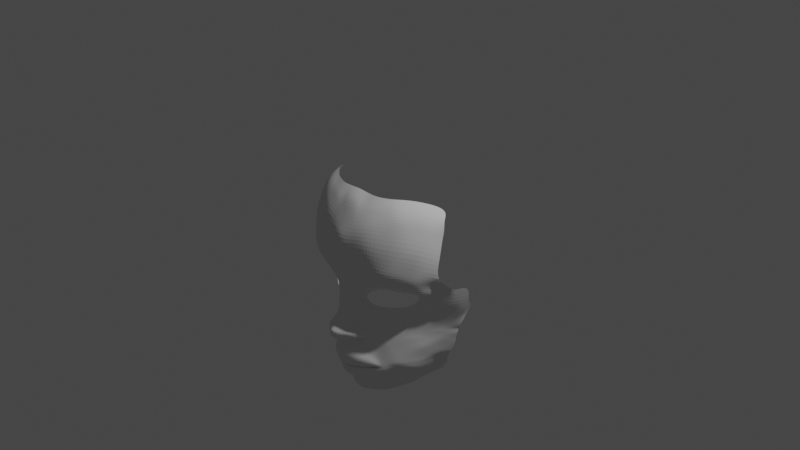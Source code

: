 # Source: anela.blend  (saved by Blender 2.82.7; exported with 4.5.12 LTS)
import bpy
from mathutils import Matrix  # noqa: F401  (used for matrix-valued properties, if any)

bpy.ops.wm.read_factory_settings(use_empty=True)
scene = bpy.context.scene
scene.name = 'Scene'

# ---- collections
col_collection = bpy.data.collections.new('Collection'); scene.collection.children.link(col_collection)

# ---- world
world_world = bpy.data.worlds.new('World'); scene.world = world_world
world_world.use_nodes = True; world_world.node_tree.nodes.clear()
_N = world_world.node_tree.nodes; _L = world_world.node_tree.links
n0 = _N.new('ShaderNodeOutputWorld'); n0.name = 'World Output'; n0.location = (300, 300)
n1 = _N.new('ShaderNodeBackground'); n1.name = 'Background'; n1.location = (10, 300)
n1.inputs[0].default_value = (0.05088, 0.05088, 0.05088, 1.0)
_L.new(n1.outputs[0], n0.inputs[0])
n0.is_active_output = True
world_world.color = (0.05088, 0.05088, 0.05088)
world_world.use_sun_shadow = False
world_world.sun_shadow_jitter_overblur = 0.0

# ---- cameras
cam_camera = bpy.data.cameras.new('Camera')
cam_camera.clip_end = 100.0
cam_camera.ortho_scale = 7.314

# ---- lights
light_light = bpy.data.lights.new('Light', 'POINT')
light_light.transmission_factor = 0.0
light_light.energy = 1000.0
light_light.shadow_soft_size = 0.1
light_light.shadow_maximum_resolution = 0.006
light_light.use_absolute_resolution = True

# ---- meshes
me_plane = bpy.data.meshes.new('Plane')
me_plane.from_pydata([(0.0, -2.06, 7.87), (1.556, -2.035, 6.915), (0.0, 0.3173, 8.118), (1.362, 0.02478, 7.324), (2.448, -1.811, 6.207), (2.028, -0.203, 6.558), (2.933, -1.815, 5.646), (1.933, -1.872, 6.436), (0.0, -1.764, 7.568), (2.936, -0.6482, 5.651), (3.978, -1.683, 4.612), (2.485, -2.978, 5.614), (0.0, -3.67, 6.939), (3.25, -2.554, 5.228), (1.006, -1.874, 7.064), (1.411, -3.407, 6.157), (3.809, -1.395, 4.838), (3.096, -2.295, 5.545), (2.228, -2.568, 6.061), (0.0, -3.004, 7.558), (1.24, -2.8, 6.773), (0.0, -0.494, 8.263), (1.799, -0.8063, 7.328), (3.076, -1.154, 6.036), (3.262, -1.555, 5.485), (3.627, -2.091, 4.909), (3.449, -1.879, 5.244), (1.082, -2.301, 7.124), (3.675, -1.183, 5.064), (3.016, -2.06, 5.595), (2.087, -2.343, 6.27), (0.0, -2.158, 7.709), (3.358, -1.721, 5.362), (0.0, 1.109, 7.592), (0.0, 1.436, 8.432), (0.0, 2.134, 9.483), (0.0, 2.75, 9.688), (0.0, 3.333, 8.83), (0.0, 5.97, 7.358), (0.0, 6.72, 7.307), (0.0, 7.796, 7.391), (0.0, 8.663, 7.7), (0.0, 10.16, 8.16), (0.0, 12.46, 7.975), (0.0, 13.3, 7.527), (0.0, 15.11, 6.604), (0.0, 16.04, 6.012), (0.0, 16.67, 5.111), (0.0, -3.465, 6.286), (0.0, -3.884, 5.974), (0.0, -5.626, 6.077), (0.0, -6.073, 4.674), (0.0, -6.513, 3.402), (0.0, -6.015, 1.849), (1.083, 1.57, 6.839), (1.652, 1.551, 6.25), (0.9726, 1.736, 7.64), (1.214, 2.116, 8.204), (1.11, 2.625, 8.414), (0.6023, 3.166, 8.406), (0.5901, 5.997, 7.121), (0.616, 6.884, 7.07), (0.616, 7.876, 7.506), (0.6262, 8.973, 7.672), (0.5994, 10.42, 8.071), (0.5901, 12.22, 7.974), (0.7132, 13.5, 7.428), (0.7161, 15.06, 6.574), (0.675, 15.93, 6.055), (0.7585, 16.6, 5.11), (2.238, 1.657, 5.996), (2.423, 2.234, 5.828), (1.789, 2.665, 7.878), (2.518, 5.349, 5.909), (5.921, 5.921, 3.731), (6.341, 7.342, 3.912), (6.706, 7.797, 4.304), (5.237, 7.518, 4.979), (4.463, 8.064, 6.324), (3.366, 7.469, 5.951), (2.402, 8.267, 7.186), (2.077, 6.636, 6.326), (0.8995, -0.6197, 7.803), (0.6812, 0.1319, 7.749), (2.411, 2.538, 5.962), (2.148, 2.71, 6.321), (1.651, 2.901, 7.255), (1.255, 5.886, 6.587), (1.296, 6.891, 7.012), (1.31, 8.062, 7.292), (1.389, 8.985, 7.547), (1.359, 10.58, 7.943), (1.388, 12.4, 7.741), (1.367, 13.65, 7.308), (1.339, 15.01, 6.563), (1.33, 15.75, 5.9), (1.543, 16.55, 5.073), (1.956, 2.152, 7.663), (1.761, 1.646, 6.777), (0.0, 1.558, 8.93), (1.277, 1.772, 7.919), (2.334, 1.879, 5.846), (1.927, 1.824, 7.44), (0.8229, 1.22, 7.169), (0.6219, 1.533, 8.216), (0.607, 2.019, 8.606), (5.222, 5.471, 4.099), (3.627, 5.152, 5.054), (6.418, 6.621, 3.354), (6.511, 7.078, 3.584), (6.1, 8.139, 5.04), (5.891, 7.467, 4.446), (5.282, 8.245, 5.753), (4.223, 7.569, 5.481), (3.609, 8.102, 6.652), (1.979, 1.098, 6.148), (1.365, 1.174, 6.607), (0.7779, -1.984, 7.447), (0.5875, 1.792, 8.33), (2.096, 6.014, 6.189), (0.0, 4.175, 8.355), (0.5648, 4.08, 7.763), (1.095, 4.033, 6.891), (0.0, 5.047, 7.713), (0.5461, 5.007, 7.442), (1.067, 4.967, 6.631), (1.672, 4.931, 6.107), (2.279, 4.748, 5.829), (3.596, 4.493, 4.914), (5.243, 4.732, 3.398), (6.393, 5.674, 2.668), (7.013, 6.706, 2.665), (7.151, 7.471, 3.642), (1.604, 3.964, 6.294), (2.322, 3.938, 5.953), (2.843, 1.0, 5.654), (3.012, 1.619, 5.528), (3.09, 1.863, 5.47), (3.168, 2.253, 5.413), (3.093, 2.546, 5.475), (3.31, 3.832, 5.269), (3.675, 0.9045, 5.05), (3.747, 1.499, 4.925), (3.837, 1.841, 4.836), (3.927, 2.255, 4.729), (4.053, 2.597, 4.585), (4.449, 3.894, 3.94), (4.825, 2.578, 3.692), (4.629, 2.13, 3.928), (4.492, 1.684, 4.084), (4.435, 1.255, 4.191), (4.329, 0.6673, 4.282), (7.522, 8.175, 2.223), (7.773, 7.102, 1.647), (7.155, 5.531, 1.892), (5.927, 4.521, 2.506), (3.485, 9.38, 7.279), (5.515, 9.332, 6.187), (6.333, 9.197, 5.315), (2.409, 9.363, 7.568), (4.486, 9.434, 6.959), (7.114, 8.691, 4.512), (4.3, -0.9158, 4.42), (5.289, 3.637, 3.069), (4.452, -1.136, 4.302), (4.523, -1.513, 4.087), (1.411, -3.469, 5.784), (1.414, -3.866, 5.604), (1.399, -4.945, 5.434), (0.8112, -5.982, 4.76), (0.8721, -6.31, 3.477), (0.8721, -5.983, 1.848), (2.485, -3.133, 5.241), (2.485, -3.692, 5.053), (2.485, -4.718, 4.833), (2.413, -5.442, 4.365), (2.413, -5.72, 3.432), (2.413, -5.499, 1.784), (3.25, -2.74, 4.855), (3.25, -3.548, 4.573), (3.25, -4.449, 4.292), (3.25, -4.781, 3.918), (3.25, -4.998, 3.358), (3.442, -5.205, 2.059), (3.828, -2.354, 4.427), (3.627, -3.334, 4.098), (3.807, -4.106, 3.848), (3.807, -4.385, 3.474), (3.764, -4.615, 3.155), (4.168, -4.603, 2.057), (4.204, -2.04, 4.187), (3.978, -3.136, 3.639), (4.04, -3.794, 3.499), (4.124, -4.178, 3.006), (4.133, -4.238, 2.874), (4.662, -4.27, 1.631), (4.59, -1.934, 3.826), (4.394, -2.952, 3.28), (4.594, -3.352, 2.994), (4.801, -3.342, 2.566), (4.823, -3.596, 2.343), (0.0, -1.594, 6.989), (1.556, -1.915, 5.835), (2.448, -1.917, 5.172), (2.933, -1.921, 4.611), (1.933, -1.979, 5.401), (0.0, -1.912, 6.696), (1.006, -1.981, 6.029), (0.7779, -1.864, 6.367), (3.658, 10.85, 7.236), (2.409, 10.98, 7.658), (3.485, 12.48, 7.241), (2.409, 12.46, 7.53), (3.526, 14.21, 6.58), (2.483, 13.98, 7.037), (3.598, 15.13, 5.893), (2.334, 15.22, 6.183), (3.648, 15.87, 5.262), (2.436, 15.66, 5.895), (3.699, 16.55, 4.471), (2.342, 16.52, 5.053), (5.63, 2.716, 2.649), (5.436, 2.014, 2.877), (5.461, 1.56, 2.972), (5.439, 1.09, 2.976), (5.218, 0.4153, 3.292), (7.979, 9.125, 2.9), (8.608, 7.528, 0.9151), (8.063, 5.556, 0.9925), (6.83, 4.544, 1.657), (5.912, 10.3, 5.886), (6.679, 10.11, 4.985), (5.009, 10.37, 6.584), (7.46, 9.72, 4.145), (6.172, 3.594, 2.072), (5.008, -0.696, 3.576), (5.203, -1.144, 3.301), (5.152, -1.441, 3.32), (5.351, -1.831, 3.019), (5.191, -2.721, 2.557), (6.078, 2.145, 2.079), (5.941, 1.814, 2.235), (6.121, 0.6264, 2.338), (8.281, 2.737, -0.2173), (8.216, 2.263, -0.06118), (6.877, 2.165, 1.26), (7.089, 2.478, 1.104), (5.876, -0.4533, 2.361), (6.836, 0.8535, 1.175), (6.752, -0.02182, 1.234), (8.015, 1.065, -0.05934), (7.692, 0.1536, 0.06169), (6.122, 1.19, 2.136), (7.26, 1.652, 0.8918), (8.066, 1.687, -0.05005), (5.93, -0.8963, 2.283), (5.861, -1.195, 2.277), (6.6, -0.4399, 1.165), (6.447, -0.8304, 1.129), (7.554, -0.06147, 0.1709), (7.335, -0.5754, 0.179), (5.795, -1.735, 2.111), (5.736, -2.235, 1.706), (6.4, -1.163, 1.045), (6.365, -1.651, 0.7763), (7.098, -0.945, 0.1228), (6.998, -1.375, -0.04423), (0.0, -5.559, 0.1505), (0.8721, -5.527, 0.1497), (0.0, -5.15, -1.005), (0.9189, -5.066, -1.015), (2.413, -5.194, 0.1987), (2.582, -4.804, -0.7831), (5.203, -3.714, 1.124), (5.338, -3.036, 1.437), (6.107, -3.083, -0.6904), (6.558, -2.227, 0.3023), (6.776, -1.9, -0.3591), (5.666, -2.588, 1.554), (6.334, -1.967, 0.5558), (6.839, -1.723, -0.1492), (3.639, -4.743, 0.3264), (3.987, -4.472, -0.3673), (4.2, -4.063, -1.658), (2.827, -4.312, -2.135), (1.069, -4.599, -2.291), (0.0, -4.707, -2.412), (6.305, 2.738, 1.847), (6.929, 3.579, 1.353), (7.167, 2.968, 0.9634), (7.817, 3.746, 0.5151), (8.333, 2.963, -0.1176), (8.649, 3.673, -0.3073), (7.589, 4.653, 0.9293), (8.909, 4.956, -0.07584), (8.462, 5.636, 0.613), (9.224, 5.891, -0.2756), (8.815, 7.711, 0.6247), (9.578, 7.966, -0.2638), (8.92, 4.748, -0.677), (9.425, 5.956, -0.8069), (8.19, 11.21, 2.572), (6.123, 12.38, 5.557), (6.89, 12.19, 4.848), (5.22, 12.45, 6.256), (7.671, 11.8, 3.816), (7.964, 12.99, 2.082), (5.897, 14.16, 5.068), (6.664, 13.97, 4.168), (4.994, 14.23, 5.766), (7.445, 13.58, 3.327), (7.944, 13.99, 1.746), (5.803, 15.13, 4.64), (6.57, 14.95, 3.74), (4.899, 15.21, 5.338), (7.35, 14.56, 2.899), (7.698, 14.8, 1.602), (5.539, 15.95, 3.946), (6.306, 15.77, 3.211), (4.636, 16.02, 4.769), (7.087, 15.38, 2.205), (7.351, 15.36, 0.8347), (5.192, 16.51, 3.179), (5.959, 16.32, 2.444), (4.289, 16.58, 4.001), (6.74, 15.93, 1.437)], [], [(82, 22, 3, 83), (22, 1, 4, 23), (23, 4, 6, 24), (26, 17, 13, 25), (18, 11, 13, 17), (20, 15, 11, 18), (19, 12, 15, 20), (31, 19, 20, 27), (27, 20, 18, 30), (30, 18, 17, 29), (32, 29, 17, 26), (28, 32, 26, 16), (16, 26, 25, 10), (5, 23, 24, 9), (3, 22, 23, 5), (117, 1, 22, 82), (9, 24, 32, 28), (24, 6, 29, 32), (7, 30, 29, 6), (14, 27, 30, 7), (8, 31, 27, 14), (104, 103, 54, 56), (118, 104, 56, 100), (0, 117, 82, 21), (59, 58, 72, 85, 86), (121, 59, 86, 122), (61, 60, 87, 88), (62, 63, 41, 40), (63, 62, 89, 90), (64, 63, 90, 91), (65, 64, 91, 92), (66, 65, 92, 93), (67, 66, 93, 94), (68, 67, 94, 95), (69, 68, 95, 96), (55, 70, 98), (100, 56, 98, 102), (58, 57, 97, 72), (105, 57, 58, 36, 35), (58, 59, 37, 36), (62, 61, 88, 89), (61, 62, 40, 39), (63, 64, 42, 41), (64, 65, 43, 42), (65, 66, 44, 43), (66, 67, 45, 44), (67, 68, 46, 45), (68, 69, 47, 46), (124, 60, 38, 123), (72, 71, 84, 85), (83, 103, 33, 2), (55, 54, 103, 116), (110, 111, 75, 76), (78, 113, 77, 112), (80, 81, 79, 114), (116, 115, 70, 55), (97, 102, 101, 71), (72, 97, 71), (102, 98, 70, 101), (98, 56, 54, 55), (57, 100, 102, 97), (105, 118, 100, 57), (35, 99, 118, 105), (89, 88, 81, 80), (114, 79, 113, 78), (112, 77, 111, 110), (115, 116, 3, 5), (103, 83, 3, 116), (21, 82, 83, 2), (99, 34, 104, 118), (34, 33, 103, 104), (60, 61, 39, 38), (59, 121, 120, 37), (124, 121, 122, 125), (60, 124, 125, 87), (121, 124, 123, 120), (125, 126, 119, 87), (73, 119, 126, 127), (128, 107, 73, 127), (76, 75, 109, 132), (109, 108, 131, 132), (108, 74, 130, 131), (106, 107, 128, 129), (74, 106, 129, 130), (88, 87, 119, 81), (133, 122, 86, 85), (122, 133, 126, 125), (84, 134, 133, 85), (127, 126, 133, 134), (9, 135, 115, 5), (70, 115, 135, 136), (101, 70, 136, 137), (71, 101, 137, 138), (84, 71, 138, 139), (140, 134, 84, 139), (128, 127, 134, 140), (28, 141, 135, 9), (136, 135, 141, 142), (137, 136, 142, 143), (138, 137, 143, 144), (139, 138, 144, 145), (140, 139, 145, 146), (129, 128, 140, 146), (114, 78, 160, 156), (144, 143, 149, 148), (132, 131, 153, 152), (145, 144, 148, 147), (80, 114, 156, 159), (129, 146, 163, 155), (146, 145, 147, 163), (76, 132, 152, 161), (78, 112, 157, 160), (141, 28, 162, 151), (110, 76, 161, 158), (112, 110, 158, 157), (142, 141, 151, 150), (130, 129, 155, 154), (143, 142, 150, 149), (131, 130, 154, 153), (16, 164, 162, 28), (10, 165, 164, 16), (80, 159, 90, 89), (166, 15, 12, 48), (49, 167, 166, 48), (50, 168, 167, 49), (52, 170, 169, 51), (53, 171, 170, 52), (11, 15, 166, 172), (167, 173, 172, 166), (168, 174, 173, 167), (168, 50, 51, 169), (170, 176, 175, 169), (171, 177, 176, 170), (13, 11, 172, 178), (173, 179, 178, 172), (174, 180, 179, 173), (174, 168, 169, 175), (176, 182, 181, 175), (177, 183, 182, 176), (25, 13, 178, 184), (179, 185, 184, 178), (180, 186, 185, 179), (180, 174, 175, 181), (182, 188, 187, 181), (183, 189, 188, 182), (10, 25, 184, 190), (185, 191, 190, 184), (186, 192, 191, 185), (186, 180, 181, 187), (188, 194, 193, 187), (189, 195, 194, 188), (165, 10, 190, 196), (191, 197, 196, 190), (192, 198, 197, 191), (192, 186, 187, 193), (194, 200, 199, 193), (195, 200, 194), (198, 192, 193, 199), (8, 14, 207, 206), (6, 4, 203, 204), (4, 1, 202, 203), (117, 0, 201, 208), (1, 117, 208, 202), (14, 7, 205, 207), (7, 6, 204, 205), (159, 156, 209, 210), (210, 209, 211, 212), (212, 211, 213, 214), (214, 213, 215, 216), (216, 215, 217, 218), (218, 217, 219, 220), (90, 159, 210, 91), (91, 210, 212, 92), (92, 212, 214, 93), (93, 214, 216, 94), (94, 216, 218, 95), (95, 218, 220, 96), (152, 153, 227, 226), (163, 147, 221, 234), (153, 154, 228, 227), (147, 148, 222, 221), (154, 155, 229, 228), (148, 149, 223, 222), (157, 158, 231, 230), (149, 150, 224, 223), (160, 157, 230, 232), (150, 151, 225, 224), (158, 161, 233, 231), (161, 152, 226, 233), (155, 163, 234, 229), (156, 160, 232, 209), (197, 198, 199, 239), (164, 165, 237, 236), (162, 164, 236, 235), (196, 197, 239, 238), (165, 196, 238, 237), (151, 162, 235, 225), (222, 223, 241, 240), (240, 241, 245, 246), (246, 245, 244, 243), (225, 235, 247, 242), (242, 247, 249, 248), (248, 249, 251, 250), (248, 253, 252, 242), (245, 241, 252, 253), (224, 252, 241, 223), (224, 225, 242, 252), (254, 253, 248, 250), (244, 245, 253, 254), (236, 237, 256, 255), (255, 256, 258, 257), (257, 258, 260, 259), (236, 255, 247, 235), (247, 255, 257, 249), (249, 257, 259, 251), (238, 239, 262, 261), (261, 262, 264, 263), (263, 264, 266, 265), (256, 261, 263, 258), (238, 261, 256, 237), (258, 263, 265, 260), (171, 53, 267, 268), (268, 267, 269, 270), (177, 171, 268, 271), (272, 271, 268, 270), (200, 195, 273, 274), (274, 273, 275, 276), (264, 262, 278, 279), (276, 279, 278, 274), (199, 200, 274, 278), (199, 278, 262, 239), (266, 264, 279, 280), (277, 280, 279, 276), (183, 177, 271, 281), (272, 282, 281, 271), (183, 281, 195, 189), (273, 195, 281, 282), (275, 273, 282, 283), (272, 284, 283, 282), (270, 285, 284, 272), (286, 285, 270, 269), (234, 221, 287, 288), (288, 287, 289, 290), (290, 289, 291, 292), (246, 289, 287, 240), (221, 222, 240, 287), (243, 291, 289, 246), (288, 290, 294, 293), (293, 294, 296, 295), (295, 296, 298, 297), (234, 288, 293, 229), (229, 293, 295, 228), (228, 295, 297, 227), (292, 299, 294, 290), (296, 294, 299, 300), (233, 226, 301, 305), (232, 230, 302, 304), (231, 233, 305, 303), (230, 231, 303, 302), (304, 302, 307, 309), (305, 301, 306, 310), (303, 305, 310, 308), (302, 303, 308, 307), (309, 307, 312, 314), (310, 306, 311, 315), (308, 310, 315, 313), (307, 308, 313, 312), (314, 312, 317, 319), (315, 311, 316, 320), (313, 315, 320, 318), (312, 313, 318, 317), (209, 232, 304, 211), (211, 304, 309, 213), (213, 309, 314, 215), (215, 314, 319, 217), (319, 317, 322, 324), (320, 316, 321, 325), (318, 320, 325, 323), (317, 318, 323, 322), (217, 319, 324, 219)])
_uv = me_plane.uv_layers.new(name='UVMap')
_uv.uv.foreach_set('vector', [0.5, 0.5181, 1.0, 0.5181, 1.0, 1.0, 0.5, 1.0, 1.0, 0.5181, 1.0, 0.0, 1.0, 0.0, 1.0, 0.5181, 1.0, 0.5181, 1.0, 0.0, 0.0, 0.0, 0.0, 0.0, 0.0, 0.0, 0.0, 0.0, 0.0, 0.0, 0.0, 0.0, 0.0, 0.0, 0.0, 0.0, 0.0, 0.0, 0.0, 0.0, 0.0, 0.0, 0.0, 0.0, 0.0, 0.0, 0.0, 0.0, 0.0, 0.0, 0.0, 0.0, 0.0, 0.0, 0.0, 0.0, 0.0, 0.0, 0.0, 0.0, 0.0, 0.0, 0.0, 0.0, 0.0, 0.0, 0.0, 0.0, 0.0, 0.0, 0.0, 0.0, 0.0, 0.0, 0.0, 0.0, 0.0, 0.0, 0.0, 0.0, 0.0, 0.0, 0.0, 0.0, 0.0, 0.0, 0.0, 0.0, 0.0, 0.0, 0.0, 0.0, 0.0, 0.0, 0.0, 0.0, 0.0, 0.0, 0.0, 0.0, 0.0, 0.0, 0.0, 0.0, 1.0, 1.0, 1.0, 0.5181, 0.0, 0.0, 0.0, 0.0, 1.0, 1.0, 1.0, 0.5181, 1.0, 0.5181, 1.0, 1.0, 0.5, 0.0, 1.0, 0.0, 1.0, 0.5181, 0.5, 0.5181, 0.0, 0.0, 0.0, 0.0, 0.0, 0.0, 0.0, 0.0, 0.0, 0.0, 0.0, 0.0, 0.0, 0.0, 0.0, 0.0, 0.0, 0.0, 0.0, 0.0, 0.0, 0.0, 0.0, 0.0, 0.0, 0.0, 0.0, 0.0, 0.0, 0.0, 0.0, 0.0, 0.0, 0.0, 0.0, 0.0, 0.0, 0.0, 0.0, 0.0, 0.0, 0.0, 0.5, 0.5, 1.0, 1.0, 0.0, 0.0, 0.0, 0.0, 0.0, 0.0, 0.0, 0.0, 0.0, 0.0, 0.0, 0.0, 0.5, 0.0, 0.5, 0.5181, 0.0, 0.5181, 0.0, 0.0, 0.0, 0.0, 0.0, 0.0, 0.0, 0.0, 0.0, 0.0, 0.0, 0.0, 0.0, 0.0, 0.0, 0.0, 0.0, 0.0, 0.0, 0.0, 0.0, 0.0, 0.0, 0.0, 0.0, 0.0, 0.0, 0.0, 0.0, 0.0, 0.0, 0.0, 0.0, 0.0, 0.0, 0.0, 0.0, 0.0, 0.0, 0.0, 0.0, 0.0, 0.0, 0.0, 0.0, 0.0, 0.0, 0.0, 0.0, 0.0, 0.0, 0.0, 0.0, 0.0, 0.0, 0.0, 0.0, 0.0, 0.0, 0.0, 0.0, 0.0, 0.0, 0.0, 0.0, 0.0, 0.0, 0.0, 0.0, 0.0, 0.0, 0.0, 0.0, 0.0, 0.0, 0.0, 0.0, 0.0, 0.0, 0.0, 0.0, 0.0, 0.0, 0.0, 0.0, 0.0, 0.0, 0.0, 0.0, 0.0, 1.0, 1.0, 0.0, 0.0, 0.0, 0.0, 0.0, 0.0, 0.0, 0.0, 0.0, 0.0, 0.0, 0.0, 0.0, 0.0, 0.0, 0.0, 0.0, 0.0, 0.0, 0.0, 0.0, 0.0, 0.0, 0.0, 0.0, 0.0, 0.0, 0.0, 0.0, 0.0, 0.0, 0.0, 0.0, 0.0, 0.0, 0.0, 0.0, 0.0, 0.0, 0.0, 0.0, 0.0, 0.0, 0.0, 0.0, 0.0, 0.0, 0.0, 0.0, 0.0, 0.0, 0.0, 0.0, 0.0, 0.0, 0.0, 0.0, 0.0, 0.0, 0.0, 0.0, 0.0, 0.0, 0.0, 0.0, 0.0, 0.0, 0.0, 0.0, 0.0, 0.0, 0.0, 0.0, 0.0, 0.0, 0.0, 0.0, 0.0, 0.0, 0.0, 0.0, 0.0, 0.0, 0.0, 0.0, 0.0, 0.0, 0.0, 0.0, 0.0, 0.0, 0.0, 0.0, 0.0, 0.0, 0.0, 0.0, 0.0, 0.0, 0.0, 0.0, 0.0, 0.0, 0.0, 0.0, 0.0, 0.0, 0.0, 0.0, 0.0, 0.0, 0.0, 0.0, 0.0, 0.0, 0.0, 0.0, 0.0, 0.5, 1.0, 0.5, 0.5, 0.0, 0.0, 0.0, 1.0, 1.0, 1.0, 1.0, 1.0, 0.5, 0.5, 0.0, 0.0, 0.0, 0.0, 0.0, 0.0, 0.0, 0.0, 0.0, 0.0, 0.0, 0.0, 0.0, 0.0, 0.0, 0.0, 0.0, 0.0, 0.0, 0.0, 0.0, 0.0, 0.0, 0.0, 0.0, 0.0, 0.0, 0.0, 0.0, 0.0, 0.0, 0.0, 1.0, 1.0, 0.0, 0.0, 0.0, 0.0, 0.0, 0.0, 0.0, 0.0, 0.0, 0.0, 0.0, 0.0, 0.0, 0.0, 0.0, 0.0, 0.0, 0.0, 0.0, 0.0, 0.0, 0.0, 0.0, 0.0, 0.0, 0.0, 1.0, 1.0, 1.0, 1.0, 0.0, 0.0, 0.0, 0.0, 0.0, 0.0, 0.0, 0.0, 0.0, 0.0, 0.0, 0.0, 0.0, 0.0, 0.0, 0.0, 0.0, 0.0, 0.0, 0.0, 0.0, 0.0, 0.0, 0.0, 0.0, 0.0, 0.0, 0.0, 0.0, 0.0, 0.0, 0.0, 0.0, 0.0, 0.0, 0.0, 0.0, 0.0, 0.0, 0.0, 0.0, 0.0, 0.0, 0.0, 0.0, 0.0, 0.0, 0.0, 0.0, 0.0, 0.0, 0.0, 1.0, 1.0, 1.0, 1.0, 0.5, 0.5, 0.5, 1.0, 1.0, 1.0, 0.0, 0.0, 0.0, 0.5181, 0.5, 0.5181, 0.5, 1.0, 0.0, 1.0, 0.0, 0.0, 0.0, 0.0, 0.0, 0.0, 0.0, 0.0, 0.0, 0.0, 0.0, 0.0, 0.5, 0.5, 0.0, 0.0, 0.0, 0.0, 0.0, 0.0, 0.0, 0.0, 0.0, 0.0, 0.0, 0.0, 0.0, 0.0, 0.0, 0.0, 0.0, 0.0, 0.0, 0.0, 0.0, 0.0, 0.0, 0.0, 0.0, 0.0, 0.0, 0.0, 0.0, 0.0, 0.0, 0.0, 0.0, 0.0, 0.0, 0.0, 0.0, 0.0, 0.0, 0.0, 0.0, 0.0, 0.0, 0.0, 0.0, 0.0, 0.0, 0.0, 0.0, 0.0, 0.0, 0.0, 0.0, 0.0, 0.0, 0.0, 0.0, 0.0, 0.0, 0.0, 0.0, 0.0, 0.0, 0.0, 0.0, 0.0, 0.0, 0.0, 0.0, 0.0, 0.0, 0.0, 0.0, 0.0, 0.0, 0.0, 0.0, 0.0, 0.0, 0.0, 0.0, 0.0, 0.0, 0.0, 0.0, 0.0, 0.0, 0.0, 0.0, 0.0, 0.0, 0.0, 0.0, 0.0, 0.0, 0.0, 0.0, 0.0, 0.0, 0.0, 0.0, 0.0, 0.0, 0.0, 0.0, 0.0, 0.0, 0.0, 0.0, 0.0, 0.0, 0.0, 0.0, 0.0, 0.0, 0.0, 0.0, 0.0, 0.0, 0.0, 0.0, 0.0, 0.0, 0.0, 0.0, 0.0, 0.0, 0.0, 0.0, 0.0, 0.0, 0.0, 0.0, 0.0, 0.0, 0.0, 0.0, 0.0, 0.0, 0.0, 0.0, 0.0, 0.0, 0.0, 0.0, 0.0, 0.0, 0.0, 0.0, 0.0, 0.0, 0.0, 1.0, 1.0, 0.0, 0.0, 0.0, 0.0, 0.0, 0.0, 0.0, 0.0, 0.0, 0.0, 0.0, 0.0, 0.0, 0.0, 0.0, 0.0, 0.0, 0.0, 0.0, 0.0, 0.0, 0.0, 0.0, 0.0, 0.0, 0.0, 0.0, 0.0, 0.0, 0.0, 0.0, 0.0, 0.0, 0.0, 0.0, 0.0, 0.0, 0.0, 0.0, 0.0, 0.0, 0.0, 0.0, 0.0, 0.0, 0.0, 0.0, 0.0, 0.0, 0.0, 0.0, 0.0, 0.0, 0.0, 0.0, 0.0, 0.0, 0.0, 0.0, 0.0, 0.0, 0.0, 0.0, 0.0, 0.0, 0.0, 0.0, 0.0, 0.0, 0.0, 0.0, 0.0, 0.0, 0.0, 0.0, 0.0, 0.0, 0.0, 0.0, 0.0, 0.0, 0.0, 0.0, 0.0, 0.0, 0.0, 0.0, 0.0, 0.0, 0.0, 0.0, 0.0, 0.0, 0.0, 0.0, 0.0, 0.0, 0.0, 0.0, 0.0, 0.0, 0.0, 0.0, 0.0, 0.0, 0.0, 0.0, 0.0, 0.0, 0.0, 0.0, 0.0, 0.0, 0.0, 0.0, 0.0, 0.0, 0.0, 0.0, 0.0, 0.0, 0.0, 0.0, 0.0, 0.0, 0.0, 0.0, 0.0, 0.0, 0.0, 0.0, 0.0, 0.0, 0.0, 0.0, 0.0, 0.0, 0.0, 0.0, 0.0, 0.0, 0.0, 0.0, 0.0, 0.0, 0.0, 0.0, 0.0, 0.0, 0.0, 0.0, 0.0, 0.0, 0.0, 0.0, 0.0, 0.0, 0.0, 0.0, 0.0, 0.0, 0.0, 0.0, 0.0, 0.0, 0.0, 0.0, 0.0, 0.0, 0.0, 0.0, 0.0, 0.0, 0.0, 0.0, 0.0, 0.0, 0.0, 0.0, 0.0, 0.0, 0.0, 0.0, 0.0, 0.0, 0.0, 0.0, 0.0, 0.0, 0.0, 0.0, 0.0, 0.0, 0.0, 0.0, 0.0, 0.0, 0.0, 0.0, 0.0, 0.0, 0.0, 0.0, 0.0, 0.0, 0.0, 0.0, 0.0, 0.0, 0.0, 0.0, 0.0, 0.0, 0.0, 0.0, 0.0, 0.0, 0.0, 0.0, 0.0, 0.0, 0.0, 0.0, 0.0, 0.0, 0.0, 0.0, 0.0, 0.0, 0.0, 0.0, 0.0, 0.0, 0.0, 0.0, 0.0, 0.0, 0.0, 0.0, 0.0, 0.0, 0.0, 0.0, 0.0, 0.0, 0.0, 0.0, 0.0, 0.0, 0.0, 0.0, 0.0, 0.0, 0.0, 0.0, 0.0, 0.0, 0.0, 0.0, 0.0, 0.0, 0.0, 0.0, 0.0, 0.0, 0.0, 0.0, 0.0, 0.0, 0.0, 0.0, 0.0, 0.0, 0.0, 0.0, 0.0, 0.0, 0.0, 0.0, 0.0, 0.0, 0.0, 0.0, 0.0, 0.0, 0.0, 0.0, 0.0, 0.0, 0.0, 0.0, 0.0, 0.0, 0.0, 0.0, 0.0, 0.0, 0.0, 0.0, 0.0, 0.0, 0.0, 0.0, 0.0, 0.0, 0.0, 0.0, 0.0, 0.0, 0.0, 0.0, 0.0, 0.0, 0.0, 0.0, 0.0, 0.0, 0.0, 0.0, 0.0, 0.0, 0.0, 0.0, 0.0, 0.0, 0.0, 0.0, 0.0, 0.0, 0.0, 0.0, 0.0, 0.0, 0.0, 0.0, 0.0, 0.0, 0.0, 0.0, 0.0, 0.0, 0.0, 0.0, 0.0, 0.0, 0.0, 0.0, 0.0, 0.0, 0.0, 0.0, 0.0, 0.0, 0.0, 0.0, 0.0, 0.0, 0.0, 0.0, 0.0, 0.0, 0.0, 0.0, 0.0, 0.0, 0.0, 0.0, 0.0, 0.0, 0.0, 0.0, 0.0, 0.0, 0.0, 0.0, 0.0, 0.0, 0.0, 0.0, 0.0, 0.0, 0.0, 0.0, 0.0, 0.0, 0.0, 0.0, 0.0, 0.0, 0.0, 0.0, 0.0, 0.0, 0.0, 0.0, 0.0, 0.0, 0.0, 0.0, 0.0, 0.0, 0.0, 0.0, 0.0, 0.0, 0.0, 0.0, 0.0, 0.0, 0.0, 0.0, 0.0, 0.0, 0.0, 0.0, 0.0, 0.0, 0.0, 0.0, 0.0, 0.0, 0.0, 0.0, 0.0, 0.0, 0.0, 0.0, 0.0, 0.0, 0.0, 0.0, 0.0, 0.0, 0.0, 0.0, 0.0, 0.0, 0.0, 0.0, 0.0, 0.0, 0.0, 0.0, 0.0, 0.0, 0.0, 0.0, 0.0, 0.0, 0.0, 0.0, 0.0, 0.0, 0.0, 0.0, 0.0, 0.0, 0.0, 0.0, 0.0, 0.0, 0.0, 0.0, 0.0, 0.0, 0.0, 0.0, 0.0, 0.0, 0.0, 0.0, 0.0, 0.0, 0.0, 0.0, 0.0, 0.0, 0.0, 0.0, 0.0, 0.0, 0.0, 0.0, 0.0, 0.0, 0.0, 0.0, 0.0, 0.0, 0.0, 0.0, 0.0, 0.0, 0.0, 0.0, 0.0, 0.0, 0.0, 0.0, 0.0, 0.0, 0.0, 0.0, 0.0, 0.0, 0.0, 0.0, 0.0, 0.0, 0.0, 0.0, 0.0, 0.0, 0.0, 0.0, 0.0, 0.0, 0.0, 0.0, 0.0, 0.0, 0.0, 0.0, 0.0, 0.0, 0.0, 0.0, 0.0, 0.0, 0.0, 0.0, 0.0, 0.0, 0.0, 0.0, 0.0, 0.0, 0.0, 0.0, 0.0, 0.0, 0.0, 0.0, 0.0, 0.0, 0.0, 0.0, 0.0, 0.0, 0.0, 0.0, 0.0, 1.0, 0.0, 1.0, 0.0, 0.0, 0.0, 1.0, 0.0, 1.0, 0.0, 1.0, 0.0, 1.0, 0.0, 0.5, 0.0, 0.0, 0.0, 0.0, 0.0, 0.5, 0.0, 1.0, 0.0, 0.5, 0.0, 0.5, 0.0, 1.0, 0.0, 0.0, 0.0, 0.0, 0.0, 0.0, 0.0, 0.0, 0.0, 0.0, 0.0, 0.0, 0.0, 0.0, 0.0, 0.0, 0.0, 0.0, 0.0, 0.0, 0.0, 0.0, 0.0, 0.0, 0.0, 0.0, 0.0, 0.0, 0.0, 0.0, 0.0, 0.0, 0.0, 0.0, 0.0, 0.0, 0.0, 0.0, 0.0, 0.0, 0.0, 0.0, 0.0, 0.0, 0.0, 0.0, 0.0, 0.0, 0.0, 0.0, 0.0, 0.0, 0.0, 0.0, 0.0, 0.0, 0.0, 0.0, 0.0, 0.0, 0.0, 0.0, 0.0, 0.0, 0.0, 0.0, 0.0, 0.0, 0.0, 0.0, 0.0, 0.0, 0.0, 0.0, 0.0, 0.0, 0.0, 0.0, 0.0, 0.0, 0.0, 0.0, 0.0, 0.0, 0.0, 0.0, 0.0, 0.0, 0.0, 0.0, 0.0, 0.0, 0.0, 0.0, 0.0, 0.0, 0.0, 0.0, 0.0, 0.0, 0.0, 0.0, 0.0, 0.0, 0.0, 0.0, 0.0, 0.0, 0.0, 0.0, 0.0, 0.0, 0.0, 0.0, 0.0, 0.0, 0.0, 0.0, 0.0, 0.0, 0.0, 0.0, 0.0, 0.0, 0.0, 0.0, 0.0, 0.0, 0.0, 0.0, 0.0, 0.0, 0.0, 0.0, 0.0, 0.0, 0.0, 0.0, 0.0, 0.0, 0.0, 0.0, 0.0, 0.0, 0.0, 0.0, 0.0, 0.0, 0.0, 0.0, 0.0, 0.0, 0.0, 0.0, 0.0, 0.0, 0.0, 0.0, 0.0, 0.0, 0.0, 0.0, 0.0, 0.0, 0.0, 0.0, 0.0, 0.0, 0.0, 0.0, 0.0, 0.0, 0.0, 0.0, 0.0, 0.0, 0.0, 0.0, 0.0, 0.0, 0.0, 0.0, 0.0, 0.0, 0.0, 0.0, 0.0, 0.0, 0.0, 0.0, 0.0, 0.0, 0.0, 0.0, 0.0, 0.0, 0.0, 0.0, 0.0, 0.0, 0.0, 0.0, 0.0, 0.0, 0.0, 0.0, 0.0, 0.0, 0.0, 0.0, 0.0, 0.0, 0.0, 0.0, 0.0, 0.0, 0.0, 0.0, 0.0, 0.0, 0.0, 0.0, 0.0, 0.0, 0.0, 0.0, 0.0, 0.0, 0.0, 0.0, 0.0, 0.0, 0.0, 0.0, 0.0, 0.0, 0.0, 0.0, 0.0, 0.0, 0.0, 0.0, 0.0, 0.0, 0.0, 0.0, 0.0, 0.0, 0.0, 0.0, 0.0, 0.0, 0.0, 0.0, 0.0, 0.0, 0.0, 0.0, 0.0, 0.0, 0.0, 0.0, 0.0, 0.0, 0.0, 0.0, 0.0, 0.0, 0.0, 0.0, 0.0, 0.0, 0.0, 0.0, 0.0, 0.0, 0.0, 0.0, 0.0, 0.0, 0.0, 0.0, 0.0, 0.0, 0.0, 0.0, 0.0, 0.0, 0.0, 0.0, 0.0, 0.0, 0.0, 0.0, 0.0, 0.0, 0.0, 0.0, 0.0, 0.0, 0.0, 0.0, 0.0, 0.0, 0.0, 0.0, 0.0, 0.0, 0.0, 0.0, 0.0, 0.0, 0.0, 0.0, 0.0, 0.0, 0.0, 0.0, 0.0, 0.0, 0.0, 0.0, 0.0, 0.0, 0.0, 0.0, 0.0, 0.0, 0.0, 0.0, 0.0, 0.0, 0.0, 0.0, 0.0, 0.0, 0.0, 0.0, 0.0, 0.0, 0.0, 0.0, 0.0, 0.0, 0.0, 0.0, 0.0, 0.0, 0.0, 0.0, 0.0, 0.0, 0.0, 0.0, 0.0, 0.0, 0.0, 0.0, 0.0, 0.0, 0.0, 0.0, 0.0, 0.0, 0.0, 0.0, 0.0, 0.0, 0.0, 0.0, 0.0, 0.0, 0.0, 0.0, 0.0, 0.0, 0.0, 0.0, 0.0, 0.0, 0.0, 0.0, 0.0, 0.0, 0.0, 0.0, 0.0, 0.0, 0.0, 0.0, 0.0, 0.0, 0.0, 0.0, 0.0, 0.0, 0.0, 0.0, 0.0, 0.0, 0.0, 0.0, 0.0, 0.0, 0.0, 0.0, 0.0, 0.0, 0.0, 0.0, 0.0, 0.0, 0.0, 0.0, 0.0, 0.0, 0.0, 0.0, 0.0, 0.0, 0.0, 0.0, 0.0, 0.0, 0.0, 0.0, 0.0, 0.0, 0.0, 0.0, 0.0, 0.0, 0.0, 0.0, 0.0, 0.0, 0.0, 0.0, 0.0, 0.0, 0.0, 0.0, 0.0, 0.0, 0.0, 0.0, 0.0, 0.0, 0.0, 0.0, 0.0, 0.0, 0.0, 0.0, 0.0, 0.0, 0.0, 0.0, 0.0, 0.0, 0.0, 0.0, 0.0, 0.0, 0.0, 0.0, 0.0, 0.0, 0.0, 0.0, 0.0, 0.0, 0.0, 0.0, 0.0, 0.0, 0.0, 0.0, 0.0, 0.0, 0.0, 0.0, 0.0, 0.0, 0.0, 0.0, 0.0, 0.0, 0.0, 0.0, 0.0, 0.0, 0.0, 0.0, 0.0, 0.0, 0.0, 0.0, 0.0, 0.0, 0.0, 0.0, 0.0, 0.0, 0.0, 0.0, 0.0, 0.0, 0.0, 0.0, 0.0, 0.0, 0.0, 0.0, 0.0, 0.0, 0.0, 0.0, 0.0, 0.0, 0.0, 0.0, 0.0, 0.0, 0.0, 0.0, 0.0, 0.0, 0.0, 0.0, 0.0, 0.0, 0.0, 0.0, 0.0, 0.0, 0.0, 0.0, 0.0, 0.0, 0.0, 0.0, 0.0, 0.0, 0.0, 0.0, 0.0, 0.0, 0.0, 0.0, 0.0, 0.0, 0.0, 0.0, 0.0, 0.0, 0.0, 0.0, 0.0, 0.0, 0.0, 0.0, 0.0, 0.0, 0.0, 0.0, 0.0, 0.0, 0.0, 0.0, 0.0, 0.0, 0.0, 0.0, 0.0, 0.0, 0.0, 0.0, 0.0, 0.0, 0.0, 0.0, 0.0, 0.0, 0.0, 0.0, 0.0, 0.0, 0.0, 0.0, 0.0, 0.0, 0.0, 0.0, 0.0, 0.0, 0.0, 0.0, 0.0, 0.0, 0.0, 0.0, 0.0, 0.0, 0.0, 0.0, 0.0, 0.0, 0.0, 0.0, 0.0, 0.0, 0.0, 0.0, 0.0, 0.0, 0.0, 0.0, 0.0, 0.0, 0.0, 0.0, 0.0, 0.0, 0.0, 0.0, 0.0, 0.0, 0.0, 0.0, 0.0, 0.0, 0.0, 0.0, 0.0, 0.0, 0.0, 0.0, 0.0, 0.0, 0.0, 0.0, 0.0, 0.0, 0.0, 0.0, 0.0, 0.0, 0.0, 0.0, 0.0, 0.0, 0.0, 0.0, 0.0, 0.0, 0.0, 0.0, 0.0, 0.0, 0.0, 0.0, 0.0, 0.0, 0.0, 0.0, 0.0, 0.0, 0.0, 0.0, 0.0, 0.0, 0.0, 0.0, 0.0, 0.0, 0.0, 0.0, 0.0, 0.0, 0.0, 0.0, 0.0, 0.0, 0.0, 0.0, 0.0, 0.0, 0.0, 0.0, 0.0, 0.0, 0.0, 0.0, 0.0, 0.0, 0.0, 0.0, 0.0, 0.0, 0.0, 0.0, 0.0, 0.0, 0.0, 0.0, 0.0, 0.0, 0.0, 0.0, 0.0, 0.0, 0.0, 0.0, 0.0, 0.0, 0.0, 0.0, 0.0, 0.0, 0.0, 0.0, 0.0, 0.0, 0.0, 0.0, 0.0, 0.0, 0.0, 0.0, 0.0, 0.0, 0.0, 0.0, 0.0, 0.0, 0.0, 0.0, 0.0, 0.0, 0.0, 0.0, 0.0, 0.0, 0.0, 0.0, 0.0, 0.0, 0.0, 0.0, 0.0, 0.0, 0.0, 0.0, 0.0, 0.0, 0.0, 0.0, 0.0, 0.0, 0.0, 0.0, 0.0, 0.0, 0.0, 0.0, 0.0, 0.0, 0.0, 0.0, 0.0, 0.0, 0.0, 0.0, 0.0, 0.0, 0.0, 0.0, 0.0, 0.0, 0.0, 0.0, 0.0, 0.0, 0.0, 0.0, 0.0, 0.0, 0.0, 0.0, 0.0, 0.0, 0.0, 0.0, 0.0, 0.0, 0.0, 0.0, 0.0, 0.0, 0.0, 0.0, 0.0, 0.0, 0.0, 0.0, 0.0, 0.0, 0.0, 0.0, 0.0, 0.0, 0.0, 0.0, 0.0, 0.0, 0.0, 0.0, 0.0, 0.0, 0.0, 0.0, 0.0, 0.0, 0.0, 0.0, 0.0, 0.0, 0.0, 0.0, 0.0, 0.0, 0.0, 0.0, 0.0, 0.0, 0.0, 0.0, 0.0, 0.0, 0.0, 0.0, 0.0, 0.0, 0.0, 0.0, 0.0, 0.0, 0.0, 0.0, 0.0, 0.0, 0.0, 0.0, 0.0, 0.0, 0.0, 0.0, 0.0, 0.0, 0.0, 0.0, 0.0, 0.0, 0.0, 0.0, 0.0, 0.0, 0.0, 0.0, 0.0, 0.0, 0.0, 0.0, 0.0, 0.0, 0.0, 0.0, 0.0, 0.0, 0.0, 0.0, 0.0, 0.0, 0.0, 0.0, 0.0, 0.0, 0.0, 0.0, 0.0, 0.0, 0.0, 0.0, 0.0, 0.0, 0.0, 0.0, 0.0, 0.0, 0.0, 0.0, 0.0, 0.0, 0.0, 0.0, 0.0, 0.0, 0.0, 0.0, 0.0, 0.0, 0.0, 0.0, 0.0, 0.0, 0.0, 0.0, 0.0, 0.0, 0.0, 0.0, 0.0, 0.0, 0.0, 0.0, 0.0, 0.0, 0.0, 0.0, 0.0, 0.0, 0.0, 0.0, 0.0, 0.0, 0.0])
me_plane.use_remesh_fix_poles = True
me_plane.use_remesh_preserve_attributes = False
me_plane.use_mirror_vertex_groups = False
me_plane.update()

# ---- objects
ob_light = bpy.data.objects.new('Light', light_light)
ob_camera = bpy.data.objects.new('Camera', cam_camera)
ob_empty = bpy.data.objects.new('Empty', None)
ob_empty_001 = bpy.data.objects.new('Empty.001', None)
ob_plane = bpy.data.objects.new('Plane', me_plane)

# ---- transforms, parenting, visibility, modifiers, constraints
ob_light.location = (4.076, 1.005, 5.904)
ob_light.rotation_euler = (0.6503, 0.05522, 1.866)
ob_light.lock_rotations_4d = False
ob_light.empty_display_type = 'ARROWS'
ob_light.color = (0.0, 0.0, 0.0, 0.0)
ob_light.lineart.crease_threshold = 0.0
ob_camera.location = (7.359, -6.926, 4.958)
ob_camera.rotation_euler = (1.109, 0.0, 0.8149)
ob_camera.lock_rotations_4d = False
ob_camera.empty_display_type = 'ARROWS'
ob_camera.color = (0.0, 0.0, 0.0, 0.0)
ob_camera.display_type = 'WIRE'
ob_camera.lineart.crease_threshold = 0.0
ob_empty.location = (0.0, 0.0, 0.0)
ob_empty.rotation_euler = (1.571, -0.0, 1.571)
ob_empty.empty_display_type = 'IMAGE'
ob_empty.empty_display_size = 5.0
ob_empty.show_empty_image_only_axis_aligned = True
ob_empty.use_empty_image_alpha = True
ob_empty.color = (1.0, 1.0, 1.0, 0.5)
ob_empty.lineart.crease_threshold = 0.0
ob_empty_001.location = (-0.1713, 0.0, -1.255)
ob_empty_001.rotation_euler = (1.571, -0.0, -0.0)
ob_empty_001.scale = (1.14, 1.14, 1.14)
ob_empty_001.empty_display_type = 'IMAGE'
ob_empty_001.empty_display_size = 5.0
ob_empty_001.show_empty_image_only_axis_aligned = True
ob_empty_001.use_empty_image_alpha = True
ob_empty_001.color = (1.0, 1.0, 1.0, 0.5)
ob_empty_001.lineart.crease_threshold = 0.0
ob_plane.location = (0.0, 0.0, -1.207)
ob_plane.rotation_euler = (1.569, -0.0, 0.0)
ob_plane.scale = (0.1025, 0.1025, 0.1025)
ob_plane.lineart.crease_threshold = 0.0
_m = ob_plane.modifiers.new('Mirror', 'MIRROR')
_m.use_clip = True
_m = ob_plane.modifiers.new('Subdivision', 'SUBSURF')
_m.uv_smooth = 'PRESERVE_CORNERS'
_m.levels = 3
_m.show_only_control_edges = False

# ---- collection membership
col_collection.objects.link(ob_light)
col_collection.objects.link(ob_camera)
col_collection.objects.link(ob_empty)
col_collection.objects.link(ob_empty_001)
col_collection.objects.link(ob_plane)

# ---- scene / render settings (as saved in the file)
scene.camera = ob_camera
scene.frame_start = 1; scene.frame_end = 250; scene.frame_set(1)
scene.render.engine = 'BLENDER_EEVEE_NEXT'
scene.cycles.use_denoising = False
scene.cycles.samples = 128
scene.cycles.sampling_pattern = 'TABULATED_SOBOL'
scene.cycles.use_adaptive_sampling = False
scene.cycles.use_light_tree = False
scene.view_settings.view_transform = 'Filmic'
bpy.context.view_layer.update()
